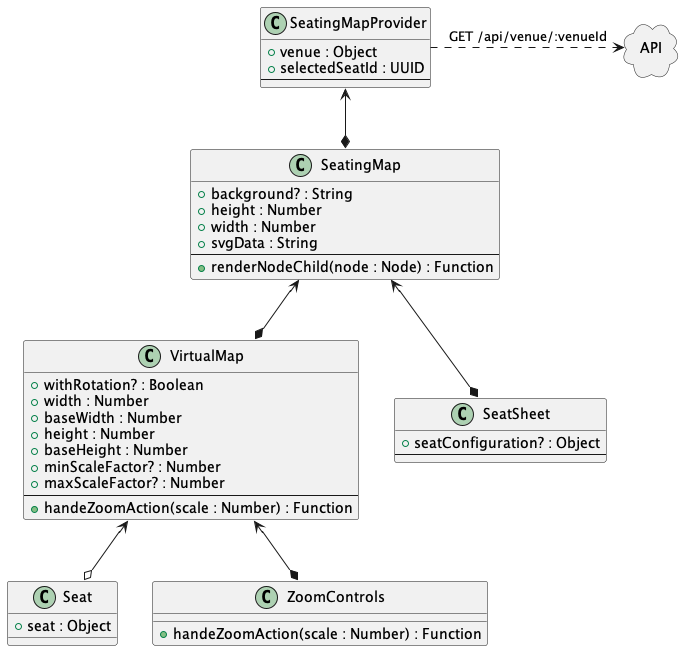

The diagram above was rendered by PlantUML. Its source (embedded in the PNG):
@startuml
class "SeatingMapProvider" as SMP {
  +venue : Object
  +selectedSeatId : UUID
  --
}

class "SeatingMap" as SM {
+background? : String
+height : Number
+width : Number
+svgData : String
--
+renderNodeChild(node : Node) : Function
}

class "VirtualMap" as VM {
+withRotation? : Boolean
+width : Number
+baseWidth : Number
+height : Number
+baseHeight : Number
+minScaleFactor? : Number
+maxScaleFactor? : Number
--
+handeZoomAction(scale : Number) : Function
}


class "SeatSheet" as Sheet {
 +seatConfiguration? : Object
 --
}

class "Seat" as Seat {
+seat : Object
}

class "ZoomControls" as ZoomControls {
+handeZoomAction(scale : Number) : Function
}

cloud "API" {
}

SMP <-down-* SM
SMP -.right> API : GET /api/venue/:venueId
SM <-down-* VM
SM <-down-* Sheet
VM <-down-o Seat
VM <-down-* ZoomControls

@enduml